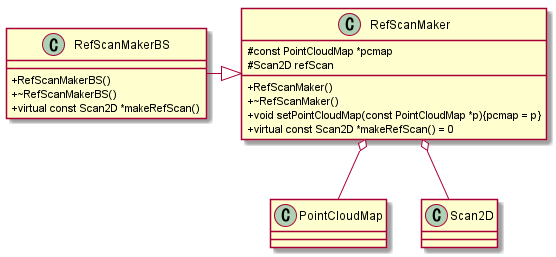

The diagram above was rendered by PlantUML. Its source (embedded in the PNG):
@startuml


skinparam classAttributeIconSize 0

class RefScanMaker{
    # const PointCloudMap *pcmap
    # Scan2D refScan
    + RefScanMaker()
    + ~RefScanMaker()
    + void setPointCloudMap(const PointCloudMap *p){pcmap = p}
    + virtual const Scan2D *makeRefScan() = 0
}

RefScanMaker o-- PointCloudMap
RefScanMaker o-- Scan2D


class RefScanMakerBS{
    + RefScanMakerBS()
    + ~RefScanMakerBS()
    + virtual const Scan2D *makeRefScan()
}

RefScanMakerBS -|> RefScanMaker

@enduml